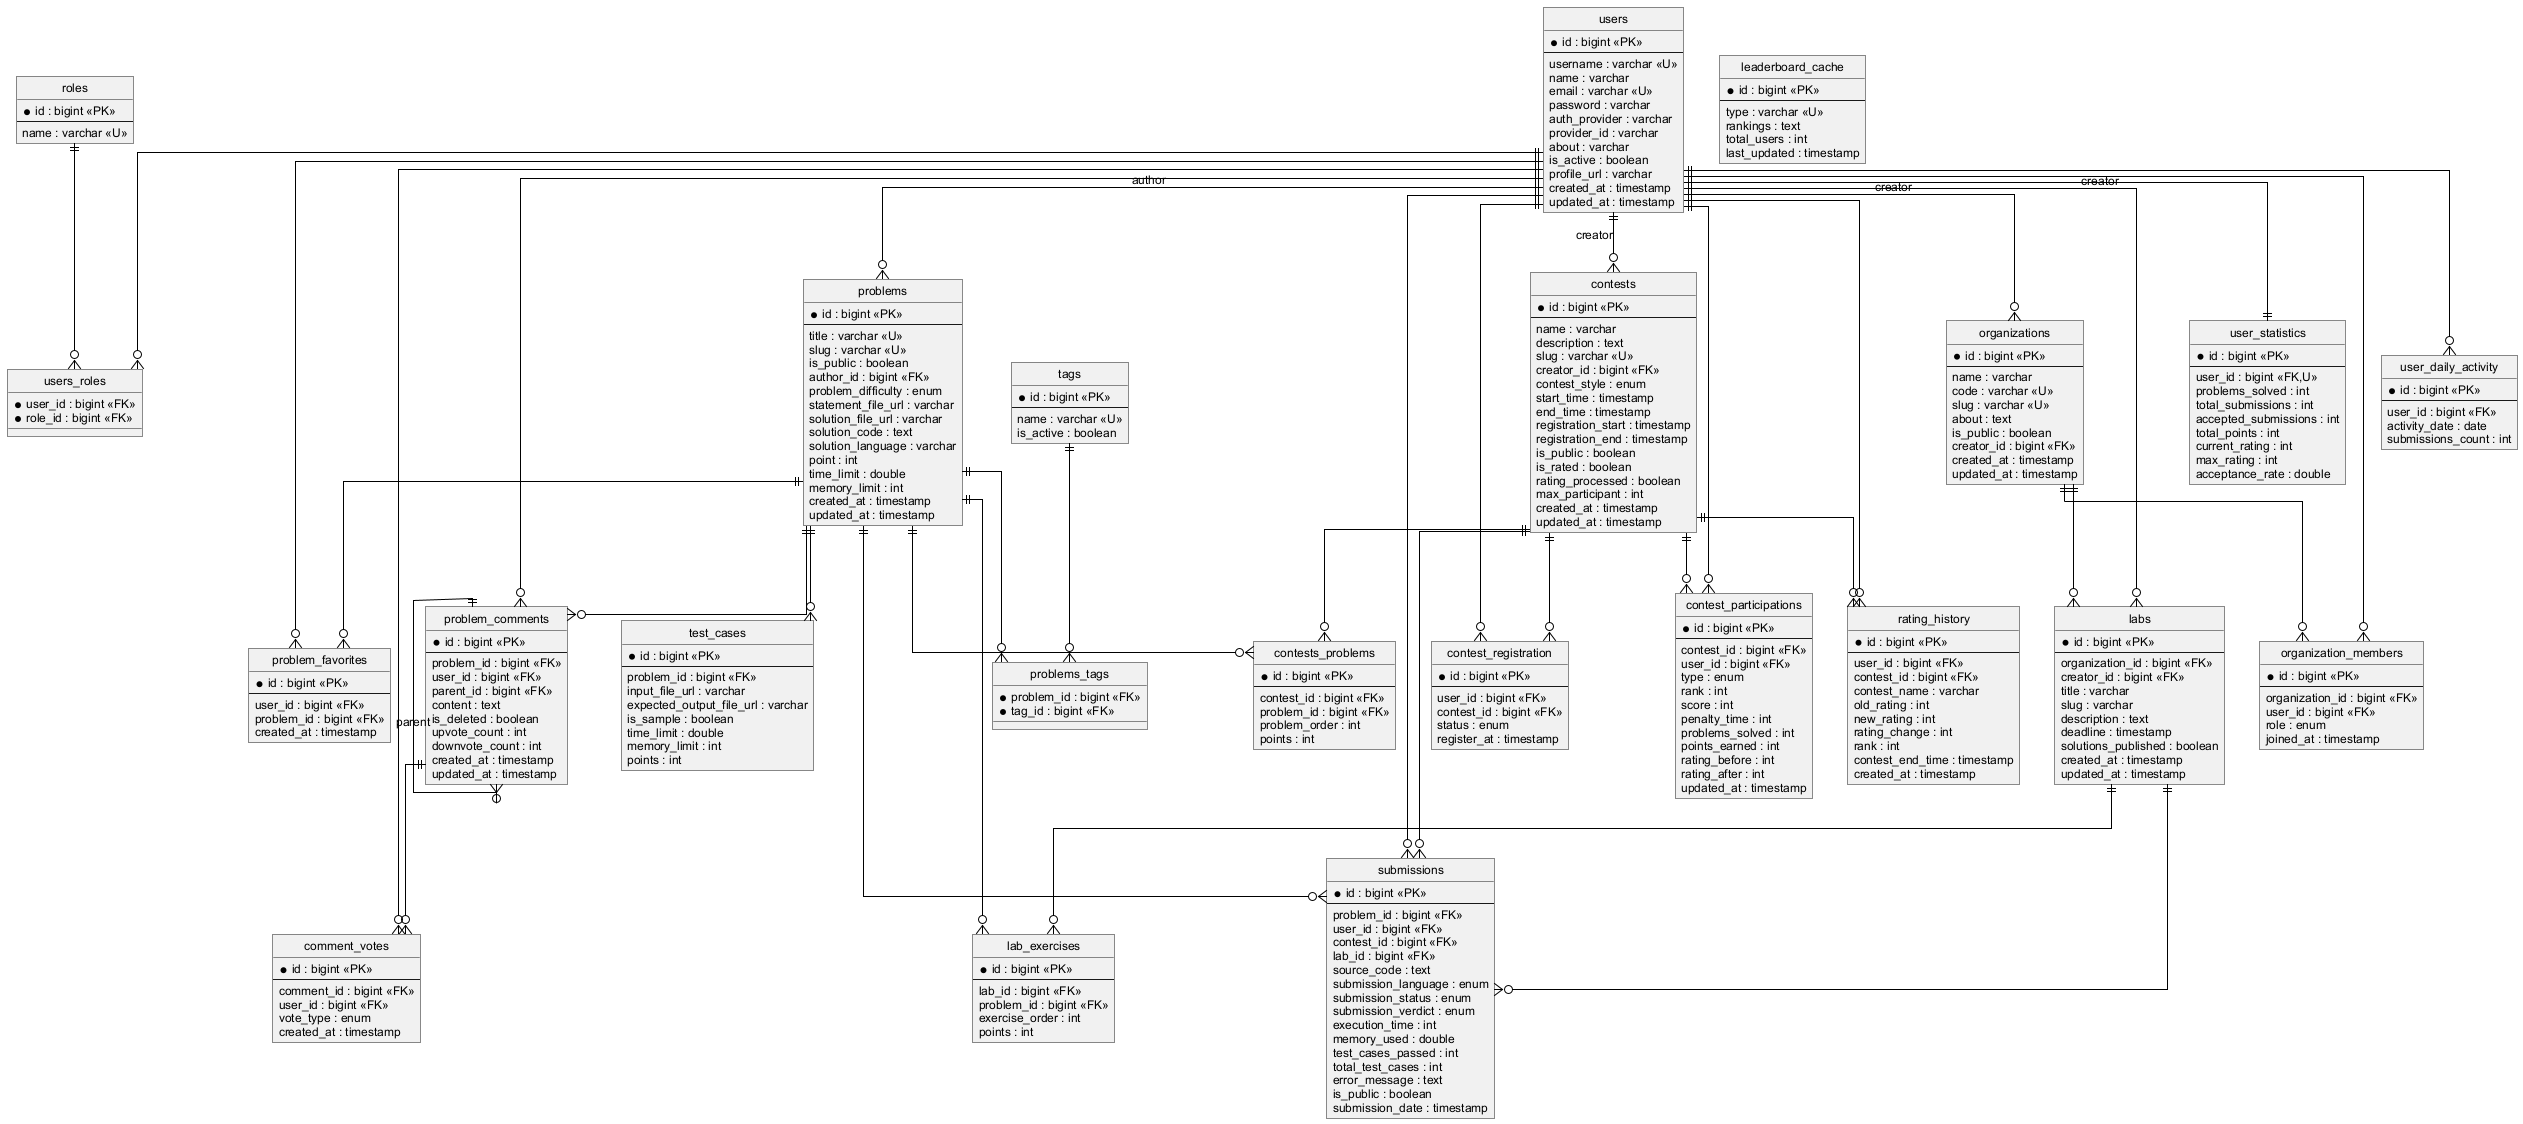

The diagram above was rendered by PlantUML. Its source (embedded in the PNG):
@startuml erd
' ER diagram — Crow's foot (Information Engineering) notation
skinparam shadowing false
skinparam defaultFontName Arial
skinparam defaultFontSize 12
skinparam linetype ortho
skinparam roundCorner 0
skinparam ArrowColor #000000
skinparam EntityBorderColor #000000
skinparam EntityBackgroundColor #FFFFFF
skinparam EntityFontColor #000000
hide circle

' ────────── Người dùng & phân quyền ──────────
entity "users" as users {
  *id : bigint <<PK>>
  --
  username : varchar <<U>>
  name : varchar
  email : varchar <<U>>
  password : varchar
  auth_provider : varchar
  provider_id : varchar
  about : varchar
  is_active : boolean
  profile_url : varchar
  created_at : timestamp
  updated_at : timestamp
}

entity "roles" as roles {
  *id : bigint <<PK>>
  --
  name : varchar <<U>>
}

entity "users_roles" as users_roles {
  *user_id : bigint <<FK>>
  *role_id : bigint <<FK>>
}

entity "user_statistics" as user_statistics {
  *id : bigint <<PK>>
  --
  user_id : bigint <<FK,U>>
  problems_solved : int
  total_submissions : int
  accepted_submissions : int
  total_points : int
  current_rating : int
  max_rating : int
  acceptance_rate : double
}

entity "user_daily_activity" as user_daily_activity {
  *id : bigint <<PK>>
  --
  user_id : bigint <<FK>>
  activity_date : date
  submissions_count : int
}

' ────────── Bài toán ──────────
entity "problems" as problems {
  *id : bigint <<PK>>
  --
  title : varchar <<U>>
  slug : varchar <<U>>
  is_public : boolean
  author_id : bigint <<FK>>
  problem_difficulty : enum
  statement_file_url : varchar
  solution_file_url : varchar
  solution_code : text
  solution_language : varchar
  point : int
  time_limit : double
  memory_limit : int
  created_at : timestamp
  updated_at : timestamp
}

entity "tags" as tags {
  *id : bigint <<PK>>
  --
  name : varchar <<U>>
  is_active : boolean
}

entity "problems_tags" as problems_tags {
  *problem_id : bigint <<FK>>
  *tag_id : bigint <<FK>>
}

entity "test_cases" as test_cases {
  *id : bigint <<PK>>
  --
  problem_id : bigint <<FK>>
  input_file_url : varchar
  expected_output_file_url : varchar
  is_sample : boolean
  time_limit : double
  memory_limit : int
  points : int
}

entity "problem_favorites" as problem_favorites {
  *id : bigint <<PK>>
  --
  user_id : bigint <<FK>>
  problem_id : bigint <<FK>>
  created_at : timestamp
}

entity "problem_comments" as problem_comments {
  *id : bigint <<PK>>
  --
  problem_id : bigint <<FK>>
  user_id : bigint <<FK>>
  parent_id : bigint <<FK>>
  content : text
  is_deleted : boolean
  upvote_count : int
  downvote_count : int
  created_at : timestamp
  updated_at : timestamp
}

entity "comment_votes" as comment_votes {
  *id : bigint <<PK>>
  --
  comment_id : bigint <<FK>>
  user_id : bigint <<FK>>
  vote_type : enum
  created_at : timestamp
}

' ────────── Bài nộp ──────────
entity "submissions" as submissions {
  *id : bigint <<PK>>
  --
  problem_id : bigint <<FK>>
  user_id : bigint <<FK>>
  contest_id : bigint <<FK>>
  lab_id : bigint <<FK>>
  source_code : text
  submission_language : enum
  submission_status : enum
  submission_verdict : enum
  execution_time : int
  memory_used : double
  test_cases_passed : int
  total_test_cases : int
  error_message : text
  is_public : boolean
  submission_date : timestamp
}

' ────────── Cuộc thi ──────────
entity "contests" as contests {
  *id : bigint <<PK>>
  --
  name : varchar
  description : text
  slug : varchar <<U>>
  creator_id : bigint <<FK>>
  contest_style : enum
  start_time : timestamp
  end_time : timestamp
  registration_start : timestamp
  registration_end : timestamp
  is_public : boolean
  is_rated : boolean
  rating_processed : boolean
  max_participant : int
  created_at : timestamp
  updated_at : timestamp
}

entity "contests_problems" as contests_problems {
  *id : bigint <<PK>>
  --
  contest_id : bigint <<FK>>
  problem_id : bigint <<FK>>
  problem_order : int
  points : int
}

entity "contest_registration" as contest_registration {
  *id : bigint <<PK>>
  --
  user_id : bigint <<FK>>
  contest_id : bigint <<FK>>
  status : enum
  register_at : timestamp
}

entity "contest_participations" as contest_participations {
  *id : bigint <<PK>>
  --
  contest_id : bigint <<FK>>
  user_id : bigint <<FK>>
  type : enum
  rank : int
  score : int
  penalty_time : int
  problems_solved : int
  points_earned : int
  rating_before : int
  rating_after : int
  updated_at : timestamp
}

entity "rating_history" as rating_history {
  *id : bigint <<PK>>
  --
  user_id : bigint <<FK>>
  contest_id : bigint <<FK>>
  contest_name : varchar
  old_rating : int
  new_rating : int
  rating_change : int
  rank : int
  contest_end_time : timestamp
  created_at : timestamp
}

entity "leaderboard_cache" as leaderboard_cache {
  *id : bigint <<PK>>
  --
  type : varchar <<U>>
  rankings : text
  total_users : int
  last_updated : timestamp
}

' ────────── Tổ chức & bài thực hành ──────────
entity "organizations" as organizations {
  *id : bigint <<PK>>
  --
  name : varchar
  code : varchar <<U>>
  slug : varchar <<U>>
  about : text
  is_public : boolean
  creator_id : bigint <<FK>>
  created_at : timestamp
  updated_at : timestamp
}

entity "organization_members" as organization_members {
  *id : bigint <<PK>>
  --
  organization_id : bigint <<FK>>
  user_id : bigint <<FK>>
  role : enum
  joined_at : timestamp
}

entity "labs" as labs {
  *id : bigint <<PK>>
  --
  organization_id : bigint <<FK>>
  creator_id : bigint <<FK>>
  title : varchar
  slug : varchar
  description : text
  deadline : timestamp
  solutions_published : boolean
  created_at : timestamp
  updated_at : timestamp
}

entity "lab_exercises" as lab_exercises {
  *id : bigint <<PK>>
  --
  lab_id : bigint <<FK>>
  problem_id : bigint <<FK>>
  exercise_order : int
  points : int
}

' ────────── Quan hệ (Crow's foot) ──────────
' Người dùng & phân quyền
users           ||--o{ users_roles
roles           ||--o{ users_roles
users           ||--|| user_statistics
users           ||--o{ user_daily_activity

' Bài toán
users           ||--o{ problems              : author
problems        ||--o{ problems_tags
tags            ||--o{ problems_tags
problems        ||--o{ test_cases
users           ||--o{ problem_favorites
problems        ||--o{ problem_favorites
users           ||--o{ problem_comments
problems        ||--o{ problem_comments
problem_comments ||--o{ problem_comments     : parent
problem_comments ||--o{ comment_votes
users           ||--o{ comment_votes

' Bài nộp
users           ||--o{ submissions
problems        ||--o{ submissions
contests        ||--o{ submissions
labs            ||--o{ submissions

' Cuộc thi
users           ||--o{ contests              : creator
contests        ||--o{ contests_problems
problems        ||--o{ contests_problems
users           ||--o{ contest_registration
contests        ||--o{ contest_registration
users           ||--o{ contest_participations
contests        ||--o{ contest_participations
users           ||--o{ rating_history
contests        ||--o{ rating_history

' Tổ chức & bài thực hành
users           ||--o{ organizations         : creator
organizations   ||--o{ organization_members
users           ||--o{ organization_members
organizations   ||--o{ labs
users           ||--o{ labs                  : creator
labs            ||--o{ lab_exercises
problems        ||--o{ lab_exercises
@enduml